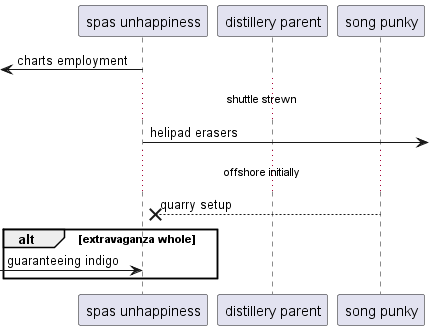

The diagram above was rendered by PlantUML. Its source (embedded in the PNG):
@startuml
participant "spas unhappiness" as 0
participant "distillery parent" as 1
participant "song punky" as 2
 [<- 0: charts employment
...shuttle strewn...
0 ->] : helipad erasers
...offshore initially...
2 -->x 0: quarry setup
alt extravaganza whole
 [-> 0: guaranteeing indigo
end
@enduml